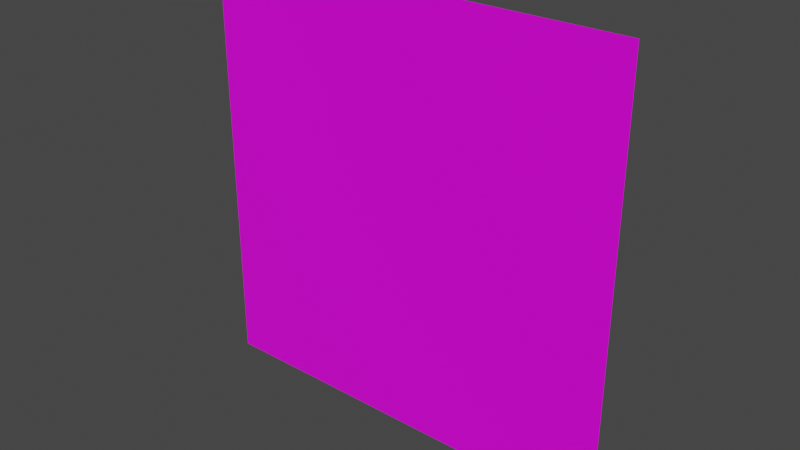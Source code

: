 # Source: fullscreen_plane.blend  (saved by Blender 2.82.7; exported with 4.5.12 LTS)
import bpy
from mathutils import Matrix  # noqa: F401  (used for matrix-valued properties, if any)

bpy.ops.wm.read_factory_settings(use_empty=True)
scene = bpy.context.scene
scene.name = 'Scene'

# ---- collections
col_collection = bpy.data.collections.new('Collection'); scene.collection.children.link(col_collection)

# ---- images (referenced by path relative to the original .blend; pixels are not part of the script)
import os
ASSET_DIR = os.environ.get("B2B_ASSET_DIR", "")  # directory of the original .blend (textures are referenced by path, not embedded)
HERE = os.path.dirname(os.path.abspath(__file__))  # packed textures are extracted next to this script under _unpacked/

def load_image(name, relpath, width, height, colorspace="sRGB"):
    """Load a texture the original file referenced (path relative to the .blend, or extracted next to this script)."""
    p = next((c for c in (os.path.join(HERE, relpath), os.path.join(ASSET_DIR, relpath)) if relpath and os.path.exists(c)), "")
    if p:
        img = bpy.data.images.load(p, check_existing=True)
        img.name = name
    else:  # same state as the original file: an image datablock whose file is absent (Cycles renders it pink)
        img = bpy.data.images.new(name, width, height)
        img.source = "FILE"
        img.filepath = "//" + (relpath or name)
    img.colorspace_settings.name = colorspace
    return img
img_grass_jpg = load_image('grass.jpg', 'grass.jpg', 1024, 1024, 'sRGB')

# ---- materials (node trees are filled in below, after node groups)
mat_material = bpy.data.materials.new('Material')
mat_material.alpha_threshold = 0.0
mat_material.use_transparent_shadow = False
mat_material.line_color = (0.0, 0.0, 0.0, 1.0)

# ---- material node trees
mat_material.use_nodes = True; mat_material.node_tree.nodes.clear()
_N = mat_material.node_tree.nodes; _L = mat_material.node_tree.links
n0 = _N.new('ShaderNodeOutputMaterial'); n0.name = 'Material Output'; n0.location = (300, 300)
n1 = _N.new('ShaderNodeBsdfPrincipled'); n1.name = 'Principled BSDF'; n1.location = (10, 300)
n1.distribution = 'GGX'
n1.subsurface_method = 'BURLEY'
n1.inputs[2].default_value = 0.4
n1.inputs[3].default_value = 1.45
n1.inputs[27].default_value = (0.0, 0.0, 0.0, 1.0)
n1.inputs[28].default_value = 1.0
n2 = _N.new('ShaderNodeTexImage'); n2.name = 'Image Texture'; n2.location = (-342, 274)
n2.image = img_grass_jpg
_L.new(n1.outputs[0], n0.inputs[0])
_L.new(n2.outputs[0], n1.inputs[0])
n0.is_active_output = True

# ---- world
world_world = bpy.data.worlds.new('World'); scene.world = world_world
world_world.use_nodes = True; world_world.node_tree.nodes.clear()
_N = world_world.node_tree.nodes; _L = world_world.node_tree.links
n0 = _N.new('ShaderNodeOutputWorld'); n0.name = 'World Output'; n0.location = (300, 300)
n1 = _N.new('ShaderNodeBackground'); n1.name = 'Background'; n1.location = (10, 300)
n1.inputs[0].default_value = (0.05088, 0.05088, 0.05088, 1.0)
_L.new(n1.outputs[0], n0.inputs[0])
n0.is_active_output = True
world_world.color = (0.05088, 0.05088, 0.05088)
world_world.use_sun_shadow = False
world_world.sun_shadow_jitter_overblur = 0.0

# ---- meshes
me_mesh = bpy.data.meshes.new('mesh')
me_mesh.from_pydata([(-1.0, 0.0, -1.0), (-1.0, 0.0, 1.0), (1.0, 0.0, -1.0), (1.0, 0.0, 1.0)], [], [(2, 3, 0), (0, 3, 1)])
_uv = me_mesh.uv_layers.new(name='UVMap')
_uv.uv.foreach_set('vector', [0.9999, 0.0001002, 0.9999, 0.9999, 0.0001001, 9.998e-05, 0.0001001, 9.998e-05, 0.9999, 0.9999, 9.998e-05, 0.9999])
me_mesh.materials.append(mat_material)
me_mesh.use_remesh_preserve_volume = False
me_mesh.use_remesh_preserve_attributes = False
me_mesh.use_mirror_vertex_groups = False
me_mesh.update()

# ---- objects
ob_fullscreen_plane = bpy.data.objects.new('fullscreen_plane', me_mesh)

# ---- transforms, parenting, visibility, modifiers, constraints
ob_fullscreen_plane.location = (0.0, 0.0, 0.0)
ob_fullscreen_plane.lock_rotations_4d = False
ob_fullscreen_plane.empty_display_type = 'ARROWS'
ob_fullscreen_plane.lineart.crease_threshold = 0.0

# ---- collection membership
col_collection.objects.link(ob_fullscreen_plane)

# ---- scene / render settings (as saved in the file)
scene.frame_start = 1; scene.frame_end = 250; scene.frame_set(1)
scene.render.engine = 'BLENDER_EEVEE_NEXT'
scene.cycles.use_denoising = False
scene.cycles.samples = 128
scene.cycles.sampling_pattern = 'TABULATED_SOBOL'
scene.cycles.use_adaptive_sampling = False
scene.cycles.use_light_tree = False
scene.view_settings.view_transform = 'Filmic'
bpy.context.view_layer.update()

# ---- added for rendering (the .blend has no active camera and no usable light): camera, sun
cam_auto = bpy.data.cameras.new('AutoCamera')
cam_auto.lens = 50.0
cam_auto.sensor_width = 36.0
cam_auto.clip_end = 1000.0
ob_auto_camera = bpy.data.objects.new('AutoCamera', cam_auto)
scene.collection.objects.link(ob_auto_camera)
ob_auto_camera.location = (2.61693, -3.14032, 2.09354)
ob_auto_camera.rotation_euler = (1.09748, -7.21219e-08, 0.694738)
scene.camera = ob_auto_camera
light_auto_sun = bpy.data.lights.new('AutoSun', 'SUN')
light_auto_sun.energy = 3.0
light_auto_sun.angle = 0.0523599
ob_auto_sun = bpy.data.objects.new('AutoSun', light_auto_sun)
scene.collection.objects.link(ob_auto_sun)
ob_auto_sun.rotation_euler = (0.872665, 0.174533, 0.523599)
bpy.context.view_layer.update()
